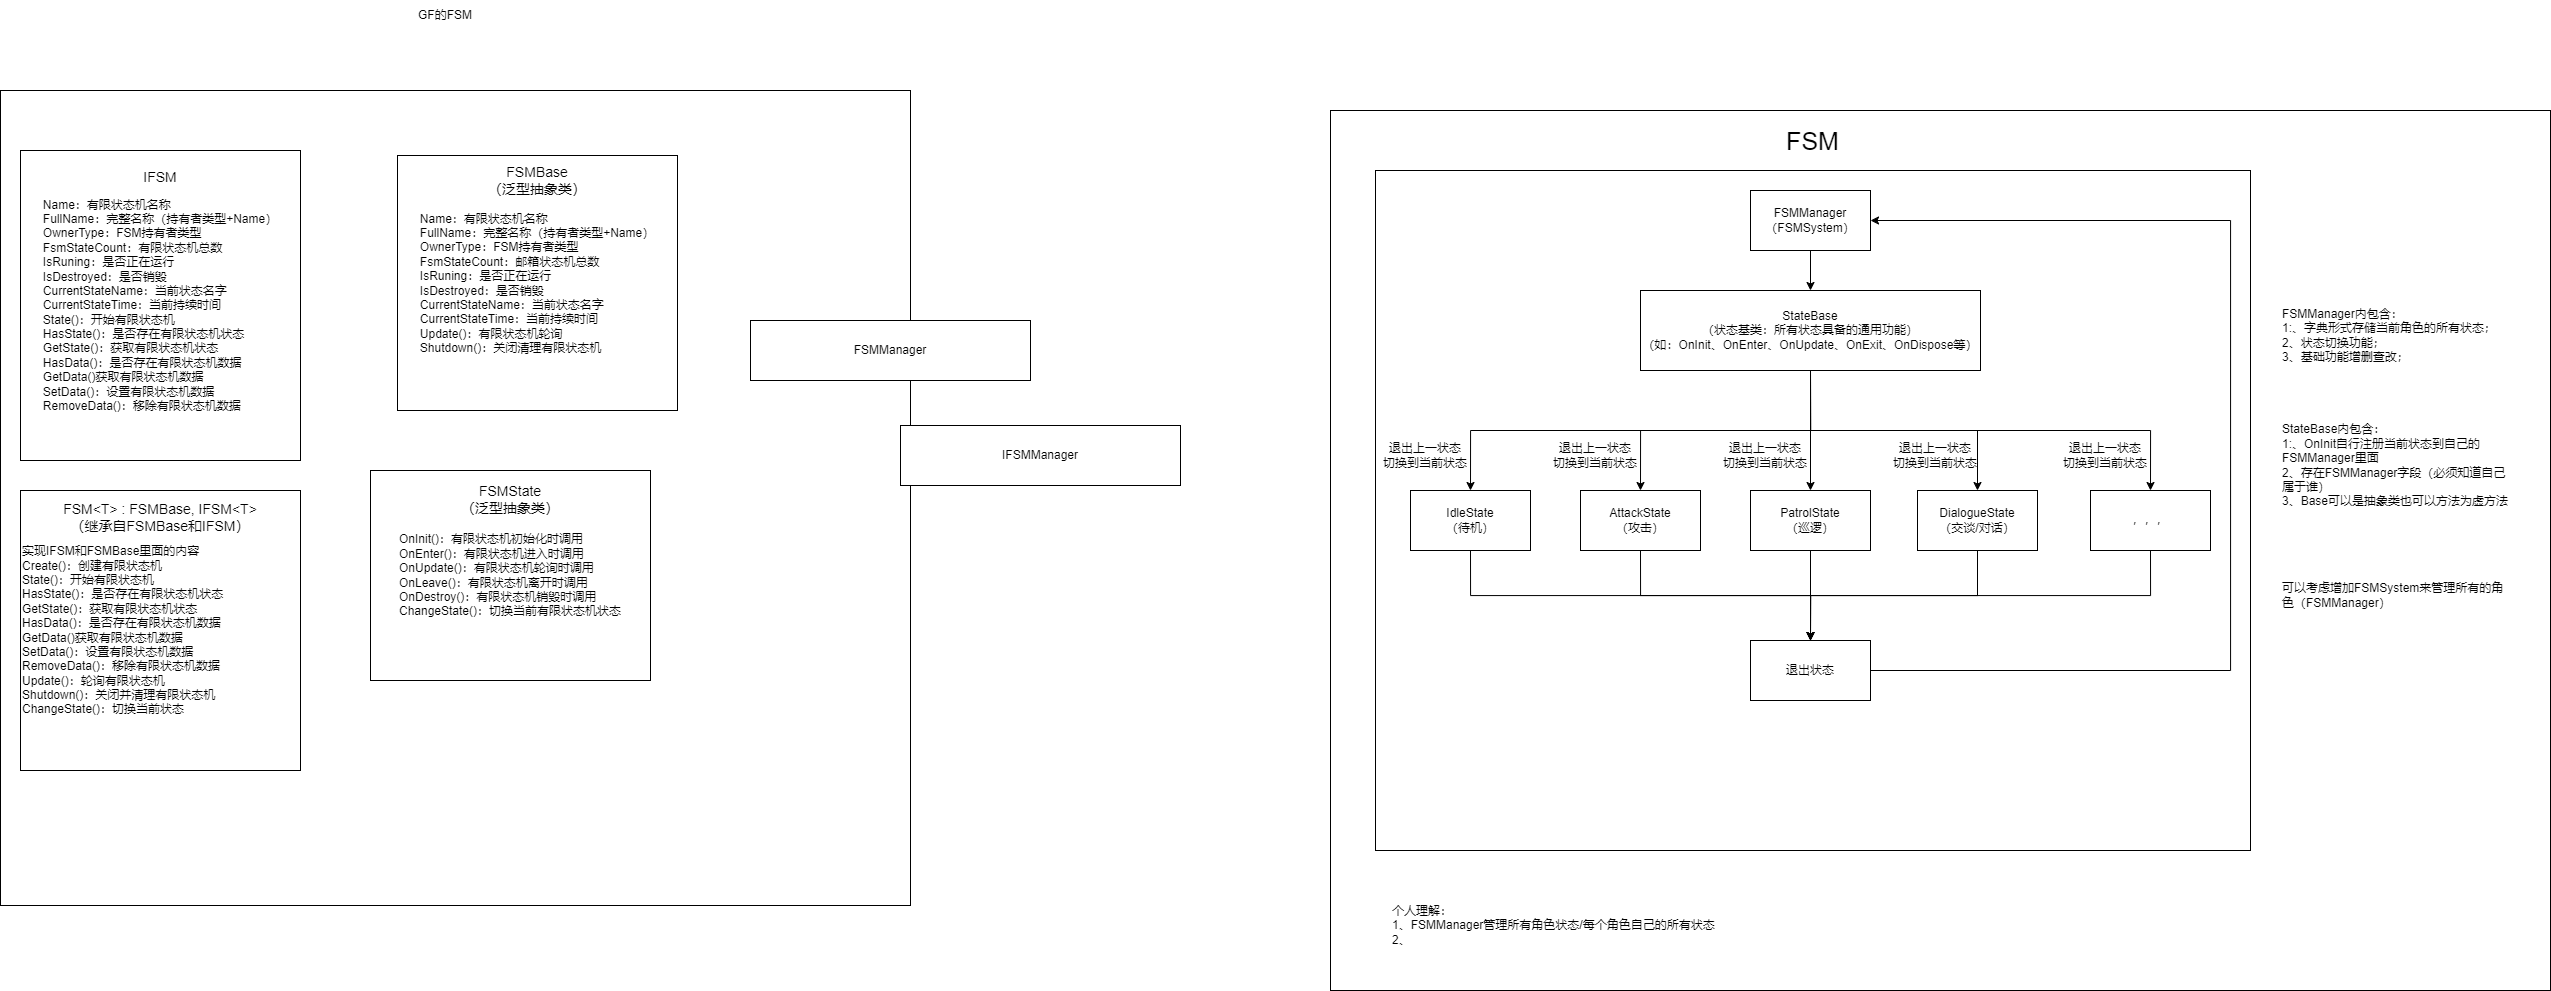

The diagram above was exported from draw.io. Its source (the exported page's mxGraphModel, read from the mxfile embedded in the PNG):
<mxGraphModel dx="3721" dy="1156" grid="1" gridSize="10" guides="1" tooltips="1" connect="1" arrows="1" fold="1" page="1" pageScale="1" pageWidth="827" pageHeight="1169" math="0" shadow="0">
  <root>
    <mxCell id="0" />
    <mxCell id="1" parent="0" />
    <mxCell id="sGMlZ65msKJ79nBqNZ87-38" value="" style="rounded=0;whiteSpace=wrap;html=1;" parent="1" vertex="1">
      <mxGeometry x="240" y="240" width="1220" height="880" as="geometry" />
    </mxCell>
    <mxCell id="sGMlZ65msKJ79nBqNZ87-1" value="FSM" style="text;html=1;strokeColor=none;fillColor=none;align=center;verticalAlign=middle;whiteSpace=wrap;rounded=0;fontSize=25;" parent="1" vertex="1">
      <mxGeometry x="605" y="240" width="235" height="60" as="geometry" />
    </mxCell>
    <mxCell id="sGMlZ65msKJ79nBqNZ87-3" value="" style="rounded=0;whiteSpace=wrap;html=1;" parent="1" vertex="1">
      <mxGeometry x="285" y="300" width="875" height="680" as="geometry" />
    </mxCell>
    <mxCell id="sGMlZ65msKJ79nBqNZ87-17" style="edgeStyle=orthogonalEdgeStyle;rounded=0;orthogonalLoop=1;jettySize=auto;html=1;exitX=0.5;exitY=1;exitDx=0;exitDy=0;entryX=0.5;entryY=0;entryDx=0;entryDy=0;" parent="1" source="sGMlZ65msKJ79nBqNZ87-4" target="sGMlZ65msKJ79nBqNZ87-5" edge="1">
      <mxGeometry relative="1" as="geometry" />
    </mxCell>
    <mxCell id="sGMlZ65msKJ79nBqNZ87-4" value="FSMManager（FSMSystem）" style="rounded=0;whiteSpace=wrap;html=1;" parent="1" vertex="1">
      <mxGeometry x="660" y="320" width="120" height="60" as="geometry" />
    </mxCell>
    <mxCell id="sGMlZ65msKJ79nBqNZ87-12" style="edgeStyle=orthogonalEdgeStyle;rounded=0;orthogonalLoop=1;jettySize=auto;html=1;exitX=0.5;exitY=1;exitDx=0;exitDy=0;entryX=0.5;entryY=0;entryDx=0;entryDy=0;" parent="1" source="sGMlZ65msKJ79nBqNZ87-5" target="sGMlZ65msKJ79nBqNZ87-7" edge="1">
      <mxGeometry relative="1" as="geometry" />
    </mxCell>
    <mxCell id="sGMlZ65msKJ79nBqNZ87-13" style="edgeStyle=orthogonalEdgeStyle;rounded=0;orthogonalLoop=1;jettySize=auto;html=1;exitX=0.5;exitY=1;exitDx=0;exitDy=0;entryX=0.5;entryY=0;entryDx=0;entryDy=0;" parent="1" source="sGMlZ65msKJ79nBqNZ87-5" target="sGMlZ65msKJ79nBqNZ87-8" edge="1">
      <mxGeometry relative="1" as="geometry" />
    </mxCell>
    <mxCell id="sGMlZ65msKJ79nBqNZ87-14" style="edgeStyle=orthogonalEdgeStyle;rounded=0;orthogonalLoop=1;jettySize=auto;html=1;exitX=0.5;exitY=1;exitDx=0;exitDy=0;entryX=0.5;entryY=0;entryDx=0;entryDy=0;" parent="1" source="sGMlZ65msKJ79nBqNZ87-5" target="sGMlZ65msKJ79nBqNZ87-9" edge="1">
      <mxGeometry relative="1" as="geometry" />
    </mxCell>
    <mxCell id="sGMlZ65msKJ79nBqNZ87-15" style="edgeStyle=orthogonalEdgeStyle;rounded=0;orthogonalLoop=1;jettySize=auto;html=1;exitX=0.5;exitY=1;exitDx=0;exitDy=0;entryX=0.5;entryY=0;entryDx=0;entryDy=0;" parent="1" source="sGMlZ65msKJ79nBqNZ87-5" target="sGMlZ65msKJ79nBqNZ87-10" edge="1">
      <mxGeometry relative="1" as="geometry" />
    </mxCell>
    <mxCell id="sGMlZ65msKJ79nBqNZ87-16" style="edgeStyle=orthogonalEdgeStyle;rounded=0;orthogonalLoop=1;jettySize=auto;html=1;exitX=0.5;exitY=1;exitDx=0;exitDy=0;entryX=0.5;entryY=0;entryDx=0;entryDy=0;" parent="1" source="sGMlZ65msKJ79nBqNZ87-5" target="sGMlZ65msKJ79nBqNZ87-11" edge="1">
      <mxGeometry relative="1" as="geometry" />
    </mxCell>
    <mxCell id="sGMlZ65msKJ79nBqNZ87-5" value="StateBase&lt;br&gt;（状态基类：所有状态具备的通用功能）&lt;br&gt;（如：OnInit、OnEnter、OnUpdate、OnExit、OnDispose等）" style="rounded=0;whiteSpace=wrap;html=1;" parent="1" vertex="1">
      <mxGeometry x="550" y="420" width="340" height="80" as="geometry" />
    </mxCell>
    <mxCell id="sGMlZ65msKJ79nBqNZ87-19" style="edgeStyle=orthogonalEdgeStyle;rounded=0;orthogonalLoop=1;jettySize=auto;html=1;exitX=0.5;exitY=1;exitDx=0;exitDy=0;entryX=0.5;entryY=0;entryDx=0;entryDy=0;" parent="1" source="sGMlZ65msKJ79nBqNZ87-7" target="sGMlZ65msKJ79nBqNZ87-18" edge="1">
      <mxGeometry relative="1" as="geometry" />
    </mxCell>
    <mxCell id="sGMlZ65msKJ79nBqNZ87-7" value="IdleState&lt;br&gt;（待机）" style="rounded=0;whiteSpace=wrap;html=1;" parent="1" vertex="1">
      <mxGeometry x="320" y="620" width="120" height="60" as="geometry" />
    </mxCell>
    <mxCell id="sGMlZ65msKJ79nBqNZ87-20" style="edgeStyle=orthogonalEdgeStyle;rounded=0;orthogonalLoop=1;jettySize=auto;html=1;exitX=0.5;exitY=1;exitDx=0;exitDy=0;" parent="1" source="sGMlZ65msKJ79nBqNZ87-8" edge="1">
      <mxGeometry relative="1" as="geometry">
        <mxPoint x="720" y="770" as="targetPoint" />
      </mxGeometry>
    </mxCell>
    <mxCell id="sGMlZ65msKJ79nBqNZ87-8" value="AttackState&lt;br&gt;（攻击）" style="rounded=0;whiteSpace=wrap;html=1;" parent="1" vertex="1">
      <mxGeometry x="490" y="620" width="120" height="60" as="geometry" />
    </mxCell>
    <mxCell id="sGMlZ65msKJ79nBqNZ87-21" style="edgeStyle=orthogonalEdgeStyle;rounded=0;orthogonalLoop=1;jettySize=auto;html=1;exitX=0.5;exitY=1;exitDx=0;exitDy=0;" parent="1" source="sGMlZ65msKJ79nBqNZ87-9" edge="1">
      <mxGeometry relative="1" as="geometry">
        <mxPoint x="720" y="770" as="targetPoint" />
      </mxGeometry>
    </mxCell>
    <mxCell id="sGMlZ65msKJ79nBqNZ87-9" value="PatrolState&lt;br&gt;（巡逻）" style="rounded=0;whiteSpace=wrap;html=1;" parent="1" vertex="1">
      <mxGeometry x="660" y="620" width="120" height="60" as="geometry" />
    </mxCell>
    <mxCell id="sGMlZ65msKJ79nBqNZ87-22" style="edgeStyle=orthogonalEdgeStyle;rounded=0;orthogonalLoop=1;jettySize=auto;html=1;exitX=0.5;exitY=1;exitDx=0;exitDy=0;" parent="1" source="sGMlZ65msKJ79nBqNZ87-10" edge="1">
      <mxGeometry relative="1" as="geometry">
        <mxPoint x="720" y="770" as="targetPoint" />
      </mxGeometry>
    </mxCell>
    <mxCell id="sGMlZ65msKJ79nBqNZ87-10" value="DialogueState&lt;br&gt;（交谈/对话）" style="rounded=0;whiteSpace=wrap;html=1;" parent="1" vertex="1">
      <mxGeometry x="827" y="620" width="120" height="60" as="geometry" />
    </mxCell>
    <mxCell id="sGMlZ65msKJ79nBqNZ87-23" style="edgeStyle=orthogonalEdgeStyle;rounded=0;orthogonalLoop=1;jettySize=auto;html=1;exitX=0.5;exitY=1;exitDx=0;exitDy=0;" parent="1" source="sGMlZ65msKJ79nBqNZ87-11" edge="1">
      <mxGeometry relative="1" as="geometry">
        <mxPoint x="720" y="770" as="targetPoint" />
      </mxGeometry>
    </mxCell>
    <mxCell id="sGMlZ65msKJ79nBqNZ87-11" value="，，，" style="rounded=0;whiteSpace=wrap;html=1;" parent="1" vertex="1">
      <mxGeometry x="1000" y="620" width="120" height="60" as="geometry" />
    </mxCell>
    <mxCell id="sGMlZ65msKJ79nBqNZ87-24" style="edgeStyle=orthogonalEdgeStyle;rounded=0;orthogonalLoop=1;jettySize=auto;html=1;exitX=1;exitY=0.5;exitDx=0;exitDy=0;entryX=1;entryY=0.5;entryDx=0;entryDy=0;" parent="1" source="sGMlZ65msKJ79nBqNZ87-18" target="sGMlZ65msKJ79nBqNZ87-4" edge="1">
      <mxGeometry relative="1" as="geometry">
        <Array as="points">
          <mxPoint x="1140" y="800" />
          <mxPoint x="1140" y="350" />
        </Array>
      </mxGeometry>
    </mxCell>
    <mxCell id="sGMlZ65msKJ79nBqNZ87-18" value="退出状态" style="rounded=0;whiteSpace=wrap;html=1;" parent="1" vertex="1">
      <mxGeometry x="660" y="770" width="120" height="60" as="geometry" />
    </mxCell>
    <mxCell id="sGMlZ65msKJ79nBqNZ87-25" value="退出上一状态&lt;br&gt;切换到当前状态" style="text;html=1;strokeColor=none;fillColor=none;align=center;verticalAlign=middle;whiteSpace=wrap;rounded=0;" parent="1" vertex="1">
      <mxGeometry x="290" y="565" width="90" height="40" as="geometry" />
    </mxCell>
    <mxCell id="sGMlZ65msKJ79nBqNZ87-30" value="退出上一状态&lt;br&gt;切换到当前状态" style="text;html=1;strokeColor=none;fillColor=none;align=center;verticalAlign=middle;whiteSpace=wrap;rounded=0;" parent="1" vertex="1">
      <mxGeometry x="460" y="565" width="90" height="40" as="geometry" />
    </mxCell>
    <mxCell id="sGMlZ65msKJ79nBqNZ87-31" value="退出上一状态&lt;br&gt;切换到当前状态" style="text;html=1;strokeColor=none;fillColor=none;align=center;verticalAlign=middle;whiteSpace=wrap;rounded=0;" parent="1" vertex="1">
      <mxGeometry x="630" y="565" width="90" height="40" as="geometry" />
    </mxCell>
    <mxCell id="sGMlZ65msKJ79nBqNZ87-32" value="退出上一状态&lt;br&gt;切换到当前状态" style="text;html=1;strokeColor=none;fillColor=none;align=center;verticalAlign=middle;whiteSpace=wrap;rounded=0;" parent="1" vertex="1">
      <mxGeometry x="800" y="565" width="90" height="40" as="geometry" />
    </mxCell>
    <mxCell id="sGMlZ65msKJ79nBqNZ87-33" value="退出上一状态&lt;br&gt;切换到当前状态" style="text;html=1;strokeColor=none;fillColor=none;align=center;verticalAlign=middle;whiteSpace=wrap;rounded=0;" parent="1" vertex="1">
      <mxGeometry x="970" y="565" width="90" height="40" as="geometry" />
    </mxCell>
    <mxCell id="sGMlZ65msKJ79nBqNZ87-34" value="个人理解：&lt;br&gt;1、FSMManager管理所有角色状态/每个角色自己的所有状态&lt;br&gt;2、" style="text;html=1;strokeColor=none;fillColor=none;align=left;verticalAlign=middle;whiteSpace=wrap;rounded=0;" parent="1" vertex="1">
      <mxGeometry x="300" y="1000" width="846" height="110" as="geometry" />
    </mxCell>
    <mxCell id="sGMlZ65msKJ79nBqNZ87-35" value="FSMManager内包含：&lt;br&gt;1:、字典形式存储当前角色的所有状态；&lt;br&gt;2、状态切换功能；&lt;br&gt;3、基础功能增删查改；" style="text;html=1;strokeColor=none;fillColor=none;align=left;verticalAlign=middle;whiteSpace=wrap;rounded=0;" parent="1" vertex="1">
      <mxGeometry x="1190" y="410" width="233" height="110" as="geometry" />
    </mxCell>
    <mxCell id="sGMlZ65msKJ79nBqNZ87-36" value="StateBase内包含：&lt;br&gt;1:、OnInit自行注册当前状态到自己的FSMManager里面&lt;br&gt;2、存在FSMManager字段（必须知道自己属于谁）&lt;br&gt;3、Base可以是抽象类也可以方法为虚方法" style="text;html=1;strokeColor=none;fillColor=none;align=left;verticalAlign=middle;whiteSpace=wrap;rounded=0;" parent="1" vertex="1">
      <mxGeometry x="1190" y="540" width="233" height="110" as="geometry" />
    </mxCell>
    <mxCell id="sGMlZ65msKJ79nBqNZ87-37" value="可以考虑增加FSMSystem来管理所有的角色（FSMManager）" style="text;html=1;strokeColor=none;fillColor=none;align=left;verticalAlign=middle;whiteSpace=wrap;rounded=0;" parent="1" vertex="1">
      <mxGeometry x="1190" y="670" width="233" height="110" as="geometry" />
    </mxCell>
    <mxCell id="6VYsOJFTg-eZdpC0zDZP-1" value="" style="rounded=0;whiteSpace=wrap;html=1;" vertex="1" parent="1">
      <mxGeometry x="-1090" y="220" width="910" height="815" as="geometry" />
    </mxCell>
    <mxCell id="6VYsOJFTg-eZdpC0zDZP-2" value="GF的FSM" style="text;html=1;strokeColor=none;fillColor=none;align=center;verticalAlign=middle;whiteSpace=wrap;rounded=0;" vertex="1" parent="1">
      <mxGeometry x="-675" y="130" width="60" height="30" as="geometry" />
    </mxCell>
    <mxCell id="6VYsOJFTg-eZdpC0zDZP-6" value="FSMManager" style="rounded=0;whiteSpace=wrap;html=1;align=center;" vertex="1" parent="1">
      <mxGeometry x="-340" y="450" width="280" height="60" as="geometry" />
    </mxCell>
    <mxCell id="6VYsOJFTg-eZdpC0zDZP-8" value="IFSMManager" style="rounded=0;whiteSpace=wrap;html=1;align=center;" vertex="1" parent="1">
      <mxGeometry x="-190" y="555" width="280" height="60" as="geometry" />
    </mxCell>
    <mxCell id="6VYsOJFTg-eZdpC0zDZP-11" value="" style="group" vertex="1" connectable="0" parent="1">
      <mxGeometry x="-693" y="285" width="280" height="255" as="geometry" />
    </mxCell>
    <mxCell id="6VYsOJFTg-eZdpC0zDZP-4" value="&lt;div style=&quot;text-align: left;&quot;&gt;&lt;span style=&quot;background-color: initial;&quot;&gt;Name：有限状态机名称&lt;/span&gt;&lt;br&gt;&lt;span style=&quot;background-color: initial;&quot;&gt;FullName：完整名称（持有者类型+Name）&lt;/span&gt;&lt;br&gt;OwnerType：FSM持有者类型&lt;/div&gt;&lt;div style=&quot;text-align: left;&quot;&gt;FsmStateCount：邮箱状态机总数&lt;/div&gt;&lt;div style=&quot;text-align: left;&quot;&gt;IsRuning：是否正在运行&lt;/div&gt;&lt;div style=&quot;text-align: left;&quot;&gt;IsDestroyed：是否销毁&lt;/div&gt;&lt;div style=&quot;text-align: left;&quot;&gt;CurrentStateName：当前状态名字&lt;/div&gt;&lt;div style=&quot;text-align: left;&quot;&gt;CurrentStateTime：当前持续时间&lt;/div&gt;&lt;div style=&quot;text-align: left;&quot;&gt;Update()：有限状态机轮询&lt;/div&gt;&lt;div style=&quot;text-align: left;&quot;&gt;Shutdown()：关闭清理有限状态机&lt;/div&gt;" style="rounded=0;whiteSpace=wrap;html=1;align=center;" vertex="1" parent="6VYsOJFTg-eZdpC0zDZP-11">
      <mxGeometry width="280" height="255" as="geometry" />
    </mxCell>
    <mxCell id="6VYsOJFTg-eZdpC0zDZP-10" value="FSMBase&lt;br&gt;（泛型抽象类）" style="text;html=1;strokeColor=none;fillColor=none;align=center;verticalAlign=middle;whiteSpace=wrap;rounded=0;fontSize=14;" vertex="1" parent="6VYsOJFTg-eZdpC0zDZP-11">
      <mxGeometry x="80" y="10" width="120" height="30" as="geometry" />
    </mxCell>
    <mxCell id="6VYsOJFTg-eZdpC0zDZP-12" value="" style="group" vertex="1" connectable="0" parent="1">
      <mxGeometry x="-1070" y="280" width="280" height="310" as="geometry" />
    </mxCell>
    <mxCell id="6VYsOJFTg-eZdpC0zDZP-13" value="&lt;div style=&quot;text-align: left;&quot;&gt;&lt;span style=&quot;background-color: initial;&quot;&gt;Name：有限状态机名称&lt;/span&gt;&lt;br&gt;&lt;span style=&quot;background-color: initial;&quot;&gt;FullName：完整名称（持有者类型+Name）&lt;/span&gt;&lt;br&gt;OwnerType：FSM持有者类型&lt;/div&gt;&lt;div style=&quot;text-align: left;&quot;&gt;FsmStateCount：有限状态机总数&lt;/div&gt;&lt;div style=&quot;text-align: left;&quot;&gt;IsRuning：是否正在运行&lt;/div&gt;&lt;div style=&quot;text-align: left;&quot;&gt;IsDestroyed：是否销毁&lt;/div&gt;&lt;div style=&quot;text-align: left;&quot;&gt;CurrentStateName：当前状态名字&lt;/div&gt;&lt;div style=&quot;text-align: left;&quot;&gt;CurrentStateTime：当前持续时间&lt;/div&gt;&lt;div style=&quot;text-align: left;&quot;&gt;State()：开始有限状态机&lt;/div&gt;&lt;div style=&quot;text-align: left;&quot;&gt;HasState()：是否存在有限状态机状态&lt;/div&gt;&lt;div style=&quot;text-align: left;&quot;&gt;GetState()：获取有限状态机状态&lt;/div&gt;&lt;div style=&quot;text-align: left;&quot;&gt;HasData()：是否存在有限状态机数据&lt;/div&gt;&lt;div style=&quot;text-align: left;&quot;&gt;GetData()获取有限状态机数据&lt;/div&gt;&lt;div style=&quot;text-align: left;&quot;&gt;SetData()：设置有限状态机数据&lt;/div&gt;&lt;div style=&quot;text-align: left;&quot;&gt;RemoveData()：移除有限状态机数据&lt;/div&gt;" style="rounded=0;whiteSpace=wrap;html=1;align=center;" vertex="1" parent="6VYsOJFTg-eZdpC0zDZP-12">
      <mxGeometry width="280" height="310" as="geometry" />
    </mxCell>
    <mxCell id="6VYsOJFTg-eZdpC0zDZP-14" value="IFSM" style="text;html=1;strokeColor=none;fillColor=none;align=center;verticalAlign=middle;whiteSpace=wrap;rounded=0;fontSize=14;" vertex="1" parent="6VYsOJFTg-eZdpC0zDZP-12">
      <mxGeometry x="80" y="10.689655172413792" width="120" height="32.068965517241374" as="geometry" />
    </mxCell>
    <mxCell id="6VYsOJFTg-eZdpC0zDZP-15" value="" style="group" vertex="1" connectable="0" parent="1">
      <mxGeometry x="-1070" y="620" width="280" height="280" as="geometry" />
    </mxCell>
    <mxCell id="6VYsOJFTg-eZdpC0zDZP-16" value="&lt;div style=&quot;&quot;&gt;实现IFSM和FSMBase里面的内容&lt;/div&gt;&lt;div style=&quot;&quot;&gt;Create()：创建有限状态机&lt;/div&gt;&lt;div&gt;State()：开始有限状态机&lt;/div&gt;&lt;div&gt;HasState()：是否存在有限状态机状态&lt;/div&gt;&lt;div&gt;GetState()：获取有限状态机状态&lt;/div&gt;&lt;div&gt;HasData()：是否存在有限状态机数据&lt;/div&gt;&lt;div&gt;GetData()获取有限状态机数据&lt;/div&gt;&lt;div&gt;SetData()：设置有限状态机数据&lt;/div&gt;&lt;div&gt;RemoveData()：移除有限状态机数据&lt;/div&gt;&lt;div style=&quot;&quot;&gt;Update()：轮询有限状态机&lt;/div&gt;&lt;div style=&quot;&quot;&gt;Shutdown()：关闭并清理有限状态机&lt;/div&gt;&lt;div style=&quot;&quot;&gt;ChangeState()：切换当前状态&lt;/div&gt;" style="rounded=0;whiteSpace=wrap;html=1;align=left;" vertex="1" parent="6VYsOJFTg-eZdpC0zDZP-15">
      <mxGeometry width="280" height="280" as="geometry" />
    </mxCell>
    <mxCell id="6VYsOJFTg-eZdpC0zDZP-17" value="FSM&amp;lt;T&amp;gt; : FSMBase, IFSM&amp;lt;T&amp;gt;&lt;br&gt;（继承自FSMBase和IFSM）" style="text;html=1;strokeColor=none;fillColor=none;align=center;verticalAlign=middle;whiteSpace=wrap;rounded=0;fontSize=14;" vertex="1" parent="6VYsOJFTg-eZdpC0zDZP-15">
      <mxGeometry x="20" y="9.65548387096774" width="240" height="35.505806451612905" as="geometry" />
    </mxCell>
    <mxCell id="6VYsOJFTg-eZdpC0zDZP-18" value="" style="group" vertex="1" connectable="0" parent="1">
      <mxGeometry x="-720" y="600" width="280" height="210" as="geometry" />
    </mxCell>
    <mxCell id="6VYsOJFTg-eZdpC0zDZP-19" value="&lt;div style=&quot;text-align: left;&quot;&gt;OnInit()：有限状态机初始化时调用&lt;/div&gt;&lt;div style=&quot;text-align: left;&quot;&gt;OnEnter()：有限状态机进入时调用&lt;/div&gt;&lt;div style=&quot;text-align: left;&quot;&gt;OnUpdate()：有限状态机轮询时调用&lt;/div&gt;&lt;div style=&quot;text-align: left;&quot;&gt;OnLeave()：有限状态机离开时调用&lt;/div&gt;&lt;div style=&quot;text-align: left;&quot;&gt;OnDestroy()：有限状态机销毁时调用&lt;/div&gt;&lt;div style=&quot;text-align: left;&quot;&gt;ChangeState()：切换当前有限状态机状态&lt;/div&gt;" style="rounded=0;whiteSpace=wrap;html=1;align=center;" vertex="1" parent="6VYsOJFTg-eZdpC0zDZP-18">
      <mxGeometry width="280" height="210" as="geometry" />
    </mxCell>
    <mxCell id="6VYsOJFTg-eZdpC0zDZP-20" value="FSMState&lt;br&gt;（泛型抽象类）" style="text;html=1;strokeColor=none;fillColor=none;align=center;verticalAlign=middle;whiteSpace=wrap;rounded=0;fontSize=14;" vertex="1" parent="6VYsOJFTg-eZdpC0zDZP-18">
      <mxGeometry x="80" y="7.24" width="120" height="42.76" as="geometry" />
    </mxCell>
  </root>
</mxGraphModel>